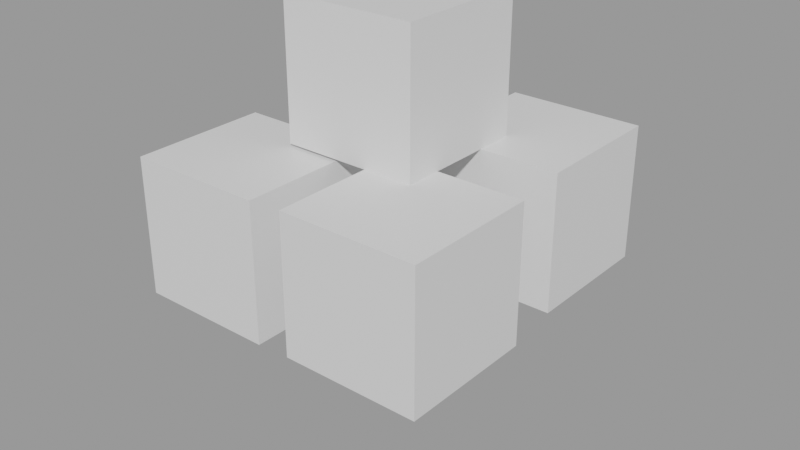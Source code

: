 # Source: 43563-asset-collection-test.blend  (saved by Blender 2.83.19; exported with 4.5.12 LTS)
import bpy
from mathutils import Matrix  # noqa: F401  (used for matrix-valued properties, if any)

bpy.ops.wm.read_factory_settings(use_empty=True)
scene = bpy.context.scene
scene.name = 'Main scene'
col_asset_box = bpy.data.collections.new('asset-box')  # instanced only; not linked into the scene

# ---- materials (node trees are filled in below, after node groups)
mat_material = bpy.data.materials.new('Material')
mat_material.alpha_threshold = 0.0
mat_material.use_transparent_shadow = False
mat_material.line_color = (0.0, 0.0, 0.0, 1.0)
mat_material_001 = bpy.data.materials.new('Material.001')
mat_material_001.alpha_threshold = 0.0
mat_material_001.use_transparent_shadow = False
mat_material_001.line_color = (0.0, 0.0, 0.0, 1.0)

# ---- material node trees
mat_material.use_nodes = True; mat_material.node_tree.nodes.clear()
_N = mat_material.node_tree.nodes; _L = mat_material.node_tree.links
n0 = _N.new('ShaderNodeOutputMaterial'); n0.name = 'Material Output'; n0.location = (300, 300)
n1 = _N.new('ShaderNodeBsdfPrincipled'); n1.name = 'Principled BSDF'; n1.location = (10, 300)
n1.distribution = 'GGX'
n1.subsurface_method = 'BURLEY'
n1.inputs[2].default_value = 0.4
n1.inputs[3].default_value = 1.45
n1.inputs[27].default_value = (0.0, 0.0, 0.0, 1.0)
n1.inputs[28].default_value = 1.0
_L.new(n1.outputs[0], n0.inputs[0])
n0.is_active_output = True
mat_material_001.use_nodes = True; mat_material_001.node_tree.nodes.clear()
_N = mat_material_001.node_tree.nodes; _L = mat_material_001.node_tree.links
n0 = _N.new('ShaderNodeOutputMaterial'); n0.name = 'Material Output'; n0.location = (300, 300)
n1 = _N.new('ShaderNodeBsdfPrincipled'); n1.name = 'Principled BSDF'; n1.location = (10, 300)
n1.distribution = 'GGX'
n1.subsurface_method = 'BURLEY'
n1.inputs[2].default_value = 0.4
n1.inputs[3].default_value = 1.45
n1.inputs[27].default_value = (0.0, 0.0, 0.0, 1.0)
n1.inputs[28].default_value = 1.0
_L.new(n1.outputs[0], n0.inputs[0])
n0.is_active_output = True

# ---- meshes
me_cube = bpy.data.meshes.new('Cube')
me_cube.from_pydata([(1.0, 1.0, 1.0), (1.0, 1.0, -1.0), (1.0, -1.0, 1.0), (1.0, -1.0, -1.0), (-1.0, 1.0, 1.0), (-1.0, 1.0, -1.0), (-1.0, -1.0, 1.0), (-1.0, -1.0, -1.0)], [], [(0, 4, 6, 2), (3, 2, 6, 7), (7, 6, 4, 5), (5, 1, 3, 7), (1, 0, 2, 3), (5, 4, 0, 1)])
_uv = me_cube.uv_layers.new(name='UVMap')
_uv.uv.foreach_set('vector', [0.625, 0.5, 0.875, 0.5, 0.875, 0.75, 0.625, 0.75, 0.375, 0.75, 0.625, 0.75, 0.625, 1.0, 0.375, 1.0, 0.375, 0.0, 0.625, 0.0, 0.625, 0.25, 0.375, 0.25, 0.125, 0.5, 0.375, 0.5, 0.375, 0.75, 0.125, 0.75, 0.375, 0.5, 0.625, 0.5, 0.625, 0.75, 0.375, 0.75, 0.375, 0.25, 0.625, 0.25, 0.625, 0.5, 0.375, 0.5])
me_cube.materials.append(mat_material)
me_cube.use_remesh_preserve_volume = False
me_cube.use_remesh_preserve_attributes = False
me_cube.use_mirror_vertex_groups = False
me_cube.update()
me_cube_001 = bpy.data.meshes.new('Cube.001')
me_cube_001.from_pydata([(1.0, 1.0, 1.0), (1.0, 1.0, -1.0), (1.0, -1.0, 1.0), (1.0, -1.0, -1.0), (-1.0, 1.0, 1.0), (-1.0, 1.0, -1.0), (-1.0, -1.0, 1.0), (-1.0, -1.0, -1.0)], [], [(0, 4, 6, 2), (3, 2, 6, 7), (7, 6, 4, 5), (5, 1, 3, 7), (1, 0, 2, 3), (5, 4, 0, 1)])
_uv = me_cube_001.uv_layers.new(name='UVMap')
_uv.uv.foreach_set('vector', [0.625, 0.5, 0.875, 0.5, 0.875, 0.75, 0.625, 0.75, 0.375, 0.75, 0.625, 0.75, 0.625, 1.0, 0.375, 1.0, 0.375, 0.0, 0.625, 0.0, 0.625, 0.25, 0.375, 0.25, 0.125, 0.5, 0.375, 0.5, 0.375, 0.75, 0.125, 0.75, 0.375, 0.5, 0.625, 0.5, 0.625, 0.75, 0.375, 0.75, 0.375, 0.25, 0.625, 0.25, 0.625, 0.5, 0.375, 0.5])
me_cube_001.materials.append(mat_material_001)
me_cube_001.use_remesh_preserve_volume = False
me_cube_001.use_remesh_preserve_attributes = False
me_cube_001.use_mirror_vertex_groups = False
me_cube_001.update()

# ---- objects
ob_collection = bpy.data.objects.new('Collection', None)
ob_collection_001 = bpy.data.objects.new('Collection.001', None)
ob_asset_box = bpy.data.objects.new('asset-box', None)
ob_asset_box_001 = bpy.data.objects.new('asset-box.001', None)
ob_asset_box_002 = bpy.data.objects.new('asset-box.002', None)
ob_cube = bpy.data.objects.new('Cube', me_cube)
ob_cube_colonly = bpy.data.objects.new('Cube-colonly', me_cube_001)

# ---- transforms, parenting, visibility, modifiers, constraints
ob_collection.location = (1.25, 1.536, 0.3028)
ob_collection.instance_type = 'COLLECTION'
ob_collection.lineart.crease_threshold = 0.0
ob_collection_001.location = (1.379, -1.586, 0.3036)
ob_collection_001.instance_type = 'COLLECTION'
ob_collection_001.lineart.crease_threshold = 0.0
ob_asset_box.location = (-1.442, 1.586, 0.2582)
ob_asset_box.instance_type = 'COLLECTION'
ob_asset_box.lineart.crease_threshold = 0.0
ob_asset_box_001.location = (-1.323, -1.568, 0.2582)
ob_asset_box_001.instance_type = 'COLLECTION'
ob_asset_box_001.lineart.crease_threshold = 0.0
ob_asset_box_002.location = (0.0, 0.0, 2.454)
ob_asset_box_002.instance_type = 'COLLECTION'
ob_asset_box_002.lineart.crease_threshold = 0.0
ob_cube.location = (0.0, 0.0, 0.0)
ob_cube.lock_rotations_4d = False
ob_cube.empty_display_type = 'ARROWS'
ob_cube.lineart.crease_threshold = 0.0
ob_cube_colonly.location = (0.003261, -0.02109, -0.02274)
ob_cube_colonly.scale = (1.077, 1.077, 1.077)
ob_cube_colonly.lock_rotations_4d = False
ob_cube_colonly.empty_display_type = 'ARROWS'
ob_cube_colonly.lineart.crease_threshold = 0.0
ob_collection.instance_collection = col_asset_box
ob_collection_001.instance_collection = col_asset_box
ob_asset_box.instance_collection = col_asset_box
ob_asset_box_001.instance_collection = col_asset_box
ob_asset_box_002.instance_collection = col_asset_box

# ---- collection membership
scene.collection.objects.link(ob_collection)
scene.collection.objects.link(ob_collection_001)
scene.collection.objects.link(ob_asset_box)
scene.collection.objects.link(ob_asset_box_001)
scene.collection.objects.link(ob_asset_box_002)
col_asset_box.objects.link(ob_cube)
col_asset_box.objects.link(ob_cube_colonly)

# ---- scene / render settings (as saved in the file)
scene.frame_start = 1; scene.frame_end = 250; scene.frame_set(1)
scene.render.engine = 'BLENDER_EEVEE_NEXT'
scene.render.image_settings.exr_codec = 'NONE'
scene.render.simplify_subdivision_render = 0
scene.render.simplify_child_particles_render = 0.0
scene.cycles.use_denoising = False
scene.cycles.samples = 128
scene.cycles.sampling_pattern = 'TABULATED_SOBOL'
scene.cycles.use_adaptive_sampling = False
scene.cycles.use_light_tree = False
scene.view_settings.view_transform = 'Filmic'
bpy.context.view_layer.update()

# ---- added for rendering (the .blend has no active camera and no usable light): camera, sun + grey world if the file has none
cam_auto = bpy.data.cameras.new('AutoCamera')
cam_auto.lens = 50.0
cam_auto.sensor_width = 36.0
cam_auto.clip_end = 1000.0
ob_auto_camera = bpy.data.objects.new('AutoCamera', cam_auto)
scene.collection.objects.link(ob_auto_camera)
ob_auto_camera.location = (9.25225, -11.1027, 7.4018)
ob_auto_camera.rotation_euler = (1.09748, -7.21219e-08, 0.694738)
scene.camera = ob_auto_camera
light_auto_sun = bpy.data.lights.new('AutoSun', 'SUN')
light_auto_sun.energy = 3.0
light_auto_sun.angle = 0.0523599
ob_auto_sun = bpy.data.objects.new('AutoSun', light_auto_sun)
scene.collection.objects.link(ob_auto_sun)
ob_auto_sun.rotation_euler = (0.872665, 0.174533, 0.523599)
if scene.world is None:
    world_auto = bpy.data.worlds.new('AutoWorld')
    world_auto.color = (0.3, 0.3, 0.3)
    scene.world = world_auto
bpy.context.view_layer.update()
